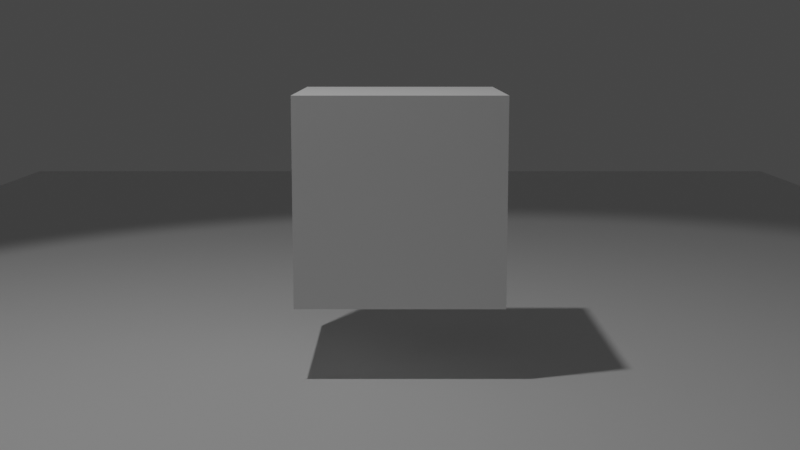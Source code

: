 # Source: 1.blend  (saved by Blender 3.5.10; exported with 4.5.12 LTS)
import bpy
from mathutils import Matrix  # noqa: F401  (used for matrix-valued properties, if any)

bpy.ops.wm.read_factory_settings(use_empty=True)
scene = bpy.context.scene
scene.name = 'Scene'

# ---- collections
col_collection = bpy.data.collections.new('Collection'); scene.collection.children.link(col_collection)

# ---- materials (node trees are filled in below, after node groups)
mat_material = bpy.data.materials.new('Material')
mat_material.alpha_threshold = 0.0
mat_material.use_transparent_shadow = False
mat_material.roughness = 0.5
mat_material.line_color = (0.0, 0.0, 0.0, 1.0)

# ---- material node trees
mat_material.use_nodes = True; mat_material.node_tree.nodes.clear()
_N = mat_material.node_tree.nodes; _L = mat_material.node_tree.links
n0 = _N.new('ShaderNodeOutputMaterial'); n0.name = 'Material Output'; n0.location = (300, 300)
n1 = _N.new('ShaderNodeBsdfPrincipled'); n1.name = 'Principled BSDF'; n1.location = (10, 300)
n1.distribution = 'GGX'
n1.subsurface_method = 'RANDOM_WALK_SKIN'
n1.inputs[3].default_value = 1.45
n1.inputs[27].default_value = (0.0, 0.0, 0.0, 1.0)
n1.inputs[28].default_value = 1.0
_L.new(n1.outputs[0], n0.inputs[0])
n0.is_active_output = True

# ---- world
world_world = bpy.data.worlds.new('World'); scene.world = world_world
world_world.use_nodes = True; world_world.node_tree.nodes.clear()
_N = world_world.node_tree.nodes; _L = world_world.node_tree.links
n0 = _N.new('ShaderNodeOutputWorld'); n0.name = 'World Output'; n0.location = (300, 300)
n1 = _N.new('ShaderNodeBackground'); n1.name = 'Background'; n1.location = (10, 300)
n1.inputs[0].default_value = (0.05088, 0.05088, 0.05088, 1.0)
_L.new(n1.outputs[0], n0.inputs[0])
n0.is_active_output = True
world_world.color = (0.05088, 0.05088, 0.05088)
world_world.use_sun_shadow = False
world_world.sun_shadow_jitter_overblur = 0.0

# ---- cameras
cam_camera = bpy.data.cameras.new('Camera')
cam_camera.lens = 53.8
cam_camera.lens_unit = 'FOV'

# ---- lights
light_spot = bpy.data.lights.new('Spot', 'SPOT')
light_spot.transmission_factor = 0.0
light_spot.energy = 1561.0
light_spot.shadow_soft_size = 0.25
light_spot.shadow_maximum_resolution = 0.006
light_spot.use_absolute_resolution = True
light_spot.spot_blend = 0.2134
light_spot.spot_size = 1.396

# ---- meshes
me_cube_002 = bpy.data.meshes.new('Cube.002')
me_cube_002.from_pydata([(1.0, 1.0, 1.0), (1.0, 1.0, -1.0), (1.0, -1.0, 1.0), (1.0, -1.0, -1.0), (-1.0, 1.0, 1.0), (-1.0, 1.0, -1.0), (-1.0, -1.0, 1.0), (-1.0, -1.0, -1.0)], [], [(0, 4, 6, 2), (3, 2, 6, 7), (7, 6, 4, 5), (5, 1, 3, 7), (1, 0, 2, 3), (5, 4, 0, 1)])
_uv = me_cube_002.uv_layers.new(name='UVMap')
_uv.uv.foreach_set('vector', [0.625, 0.5, 0.875, 0.5, 0.875, 0.75, 0.625, 0.75, 0.375, 0.75, 0.625, 0.75, 0.625, 1.0, 0.375, 1.0, 0.375, 0.0, 0.625, 0.0, 0.625, 0.25, 0.375, 0.25, 0.125, 0.5, 0.375, 0.5, 0.375, 0.75, 0.125, 0.75, 0.375, 0.5, 0.625, 0.5, 0.625, 0.75, 0.375, 0.75, 0.375, 0.25, 0.625, 0.25, 0.625, 0.5, 0.375, 0.5])
me_cube_002.materials.append(mat_material)
me_cube_002.use_mirror_vertex_groups = False
me_cube_002.update()
me_cube_009 = bpy.data.meshes.new('Cube.009')
me_cube_009.from_pydata([(-1.0, -1.0, -1.0), (-1.0, -1.0, 1.0), (-1.0, 1.0, -1.0), (-1.0, 1.0, 1.0), (1.0, -1.0, -1.0), (1.0, -1.0, 1.0), (1.0, 1.0, -1.0), (1.0, 1.0, 1.0)], [], [(0, 1, 3, 2), (2, 3, 7, 6), (6, 7, 5, 4), (4, 5, 1, 0), (2, 6, 4, 0), (7, 3, 1, 5)])
_uv = me_cube_009.uv_layers.new(name='UVMap')
_uv.uv.foreach_set('vector', [0.375, 0.0, 0.625, 0.0, 0.625, 0.25, 0.375, 0.25, 0.375, 0.25, 0.625, 0.25, 0.625, 0.5, 0.375, 0.5, 0.375, 0.5, 0.625, 0.5, 0.625, 0.75, 0.375, 0.75, 0.375, 0.75, 0.625, 0.75, 0.625, 1.0, 0.375, 1.0, 0.125, 0.5, 0.375, 0.5, 0.375, 0.75, 0.125, 0.75, 0.625, 0.5, 0.875, 0.5, 0.875, 0.75, 0.625, 0.75])
me_cube_009.update()

# ---- objects
ob_flooor = bpy.data.objects.new('Flooor', me_cube_002)
ob_spot = bpy.data.objects.new('Spot', light_spot)
ob_camera = bpy.data.objects.new('Camera', cam_camera)
ob_content1 = bpy.data.objects.new('Content1', me_cube_009)
ob_cameratarget = bpy.data.objects.new('CameraTarget', None)
ob_cameratargetdof = bpy.data.objects.new('CameraTargetDof', None)

# ---- transforms, parenting, visibility, modifiers, constraints
ob_flooor.location = (0.0, -4.13, 0.0)
ob_flooor.scale = (11.81, 27.09, 0.4169)
ob_flooor.lock_rotations_4d = False
ob_flooor.empty_display_type = 'ARROWS'
ob_flooor.lineart.crease_threshold = 0.0
ob_spot.location = (-3.346, -2.968, 14.17)
ob_spot.rotation_euler = (0.1392, -0.2323, 0.274)
ob_spot.scale = (1.116, 1.116, 1.116)
ob_camera.location = (0.0, -16.0, 4.716)
ob_camera.rotation_euler = (1.571, -0.0, 0.0)
_c = ob_camera.constraints.new('TRACK_TO'); _c.name = 'Track To'
_c.target = ob_cameratarget
ob_content1.location = (3.768e-17, 0.0, 2.691)
ob_content1.scale = (1.335, 1.335, 1.335)
ob_cameratarget.location = (-2.901e-17, 0.002279, 2.218)
ob_cameratargetdof.location = (-6.492e-17, 0.006572, 1.821)

# ---- collection membership
col_collection.objects.link(ob_flooor)
col_collection.objects.link(ob_spot)
col_collection.objects.link(ob_camera)
col_collection.objects.link(ob_content1)
col_collection.objects.link(ob_cameratarget)
col_collection.objects.link(ob_cameratargetdof)

# ---- scene / render settings (as saved in the file)
scene.camera = ob_camera
scene.frame_start = 1; scene.frame_end = 250; scene.frame_set(65)
scene.render.engine = 'BLENDER_EEVEE_NEXT'
scene.render.fps = 30
scene.cycles.sampling_pattern = 'TABULATED_SOBOL'
scene.cycles.use_light_tree = False
scene.view_settings.view_transform = 'Filmic'
bpy.context.view_layer.update()
